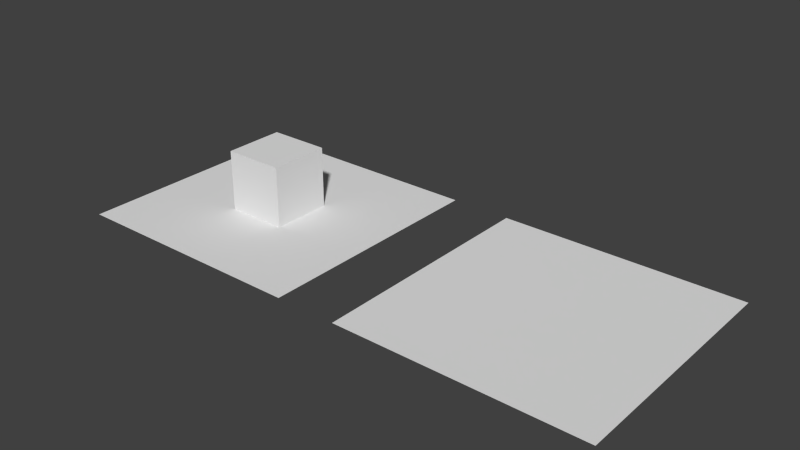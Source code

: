 # Source: SSO_2incompatibleATTRs_Draped.test.blend  (saved by Blender 2.77.0; exported with 4.5.12 LTS)
import bpy
from mathutils import Matrix  # noqa: F401  (used for matrix-valued properties, if any)

bpy.ops.wm.read_factory_settings(use_empty=True)
scene = bpy.context.scene
scene.name = 'Scene'

# ---- collections
col_collection_1 = bpy.data.collections.new('Collection 1'); scene.collection.children.link(col_collection_1)

# ---- materials (node trees are filled in below, after node groups)
mat_draped_shine07 = bpy.data.materials.new('Draped Shine07')
mat_draped_shine07.alpha_threshold = 0.0
mat_draped_shine07.use_transparent_shadow = False
mat_draped_shine07.roughness = 0.5
mat_draped_shine07.specular_intensity = 0.7
mat_draped_shine05 = bpy.data.materials.new('Draped Shine05')
mat_draped_shine05.alpha_threshold = 0.0
mat_draped_shine05.use_transparent_shadow = False
mat_draped_shine05.roughness = 0.5
mat_non_draped_tex_a_shine10 = bpy.data.materials.new('Non Draped Tex A Shine10')
mat_non_draped_tex_a_shine10.alpha_threshold = 0.0
mat_non_draped_tex_a_shine10.use_transparent_shadow = False
mat_non_draped_tex_a_shine10.roughness = 0.5
mat_non_draped_tex_a_shine10.specular_intensity = 1.0
mat_non_draped_tex_a_shine10.line_color = (0.0, 0.0, 0.0, 1.0)

# ---- material node trees

# ---- world
world_world = bpy.data.worlds.new('World'); scene.world = world_world
world_world.color = (0.05088, 0.05088, 0.05088)
world_world.use_sun_shadow = False
world_world.sun_shadow_jitter_overblur = 0.0
world_world.cycles.sampling_method = 'NONE'
world_world.cycles.sample_map_resolution = 256

# ---- meshes
me_plane_001 = bpy.data.meshes.new('Plane.001')
me_plane_001.from_pydata([(-4.0, -4.0, 0.0), (4.0, -4.0, 0.0), (-4.0, 4.0, 0.0), (4.0, 4.0, 0.0)], [], [(0, 1, 3, 2)])
_uv = me_plane_001.uv_layers.new(name='UVMap')
_uv.uv.foreach_set('vector', [0.0001, 9.998e-05, 0.9999, 9.998e-05, 0.9999, 0.9999, 9.998e-05, 0.9999])
me_plane_001.materials.append(mat_draped_shine07)
me_plane_001.use_remesh_preserve_volume = False
me_plane_001.use_remesh_preserve_attributes = False
me_plane_001.use_mirror_vertex_groups = False
me_plane_001.update()
me_plane = bpy.data.meshes.new('Plane')
me_plane.from_pydata([(-4.0, -4.0, 0.0), (4.0, -4.0, 0.0), (-4.0, 4.0, 0.0), (4.0, 4.0, 0.0)], [], [(0, 1, 3, 2)])
_uv = me_plane.uv_layers.new(name='UVMap')
_uv.uv.foreach_set('vector', [0.0001, 9.998e-05, 0.9999, 9.998e-05, 0.9999, 0.9999, 9.998e-05, 0.9999])
me_plane.materials.append(mat_draped_shine05)
me_plane.use_remesh_preserve_volume = False
me_plane.use_remesh_preserve_attributes = False
me_plane.use_mirror_vertex_groups = False
me_plane.update()
me_cube = bpy.data.meshes.new('Cube')
me_cube.from_pydata([(1.0, 1.0, -1.0), (1.0, -1.0, -1.0), (-1.0, -1.0, -1.0), (-1.0, 1.0, -1.0), (1.0, 1.0, 1.0), (1.0, -1.0, 1.0), (-1.0, -1.0, 1.0), (-1.0, 1.0, 1.0)], [], [(0, 1, 2, 3), (4, 7, 6, 5), (0, 4, 5, 1), (1, 5, 6, 2), (2, 6, 7, 3), (4, 0, 3, 7)])
_uv = me_cube.uv_layers.new(name='UVMap')
_uv.uv.foreach_set('vector', [2.98e-08, 1.0, 0.5, 1.0, 0.5, 1.5, 0.0, 1.5, 1.0, 0.5, 1.0, 1.0, 0.5, 1.0, 0.5, 0.5, 1.0, 0.5, 0.5, 0.5, 0.5, 0.0, 1.0, 2.98e-08, 4.47e-08, 0.5, 0.0, 1.937e-07, 0.5, 0.0, 0.5, 0.5, 1.5, 0.5, 1.0, 0.5, 1.0, 1.341e-07, 1.5, 0.0, 0.0, 0.5, 0.5, 0.5, 0.5, 1.0, 4.47e-08, 1.0])
me_cube.materials.append(mat_non_draped_tex_a_shine10)
me_cube.use_remesh_preserve_volume = False
me_cube.use_remesh_preserve_attributes = False
me_cube.use_mirror_vertex_groups = False
me_cube.update()

# ---- objects
ob_plane_001 = bpy.data.objects.new('Plane.001', me_plane_001)
ob_plane = bpy.data.objects.new('Plane', me_plane)
ob_cube = bpy.data.objects.new('Cube', me_cube)

# ---- transforms, parenting, visibility, modifiers, constraints
ob_plane_001.location = (10.0, 0.0, 0.0)
ob_plane_001.lineart.crease_threshold = 0.0
ob_plane.location = (0.0, 0.0, 0.0)
ob_plane.lineart.crease_threshold = 0.0
ob_cube.location = (0.0, 0.0, 1.0)
ob_cube.lock_rotations_4d = False
ob_cube.empty_display_type = 'ARROWS'
ob_cube.lineart.crease_threshold = 0.0

# ---- collection membership
col_collection_1.objects.link(ob_plane_001)
col_collection_1.objects.link(ob_plane)
col_collection_1.objects.link(ob_cube)

# ---- scene / render settings (as saved in the file)
scene.frame_start = 1; scene.frame_end = 250; scene.frame_set(1)
scene.render.engine = 'BLENDER_EEVEE_NEXT'
scene.render.resolution_percentage = 50
scene.render.dither_intensity = 0.0
scene.cycles.use_denoising = False
scene.cycles.samples = 10
scene.cycles.sampling_pattern = 'TABULATED_SOBOL'
scene.cycles.light_sampling_threshold = 0.0
scene.cycles.use_adaptive_sampling = False
scene.cycles.use_light_tree = False
scene.cycles.blur_glossy = 0.0
scene.cycles.pixel_filter_type = 'GAUSSIAN'
scene.cycles.sample_clamp_indirect = 0.0
scene.view_settings.view_transform = 'Standard'
bpy.context.view_layer.update()

# ---- added for rendering (the .blend has no active camera and no usable light): camera, sun
cam_auto = bpy.data.cameras.new('AutoCamera')
cam_auto.lens = 50.0
cam_auto.sensor_width = 36.0
cam_auto.clip_end = 1000.0
ob_auto_camera = bpy.data.objects.new('AutoCamera', cam_auto)
scene.collection.objects.link(ob_auto_camera)
ob_auto_camera.location = (23.3185, -21.9822, 15.6548)
ob_auto_camera.rotation_euler = (1.09748, -7.21219e-08, 0.694738)
scene.camera = ob_auto_camera
light_auto_sun = bpy.data.lights.new('AutoSun', 'SUN')
light_auto_sun.energy = 3.0
light_auto_sun.angle = 0.0523599
ob_auto_sun = bpy.data.objects.new('AutoSun', light_auto_sun)
scene.collection.objects.link(ob_auto_sun)
ob_auto_sun.rotation_euler = (0.872665, 0.174533, 0.523599)
bpy.context.view_layer.update()
